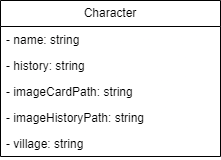

The diagram above was exported from draw.io. Its source (the exported page's mxGraphModel, read from the mxfile embedded in the PNG):
<mxGraphModel dx="1687" dy="986" grid="1" gridSize="10" guides="1" tooltips="1" connect="1" arrows="1" fold="1" page="1" pageScale="1" pageWidth="827" pageHeight="1169" math="0" shadow="0">
  <root>
    <mxCell id="0" />
    <mxCell id="1" parent="0" />
    <mxCell id="W48T9GGFTM24-2NM0BoC-31" value="Character" style="swimlane;fontStyle=0;childLayout=stackLayout;horizontal=1;startSize=26;fillColor=none;horizontalStack=0;resizeParent=1;resizeParentMax=0;resizeLast=0;collapsible=1;marginBottom=0;whiteSpace=wrap;html=1;" vertex="1" parent="1">
      <mxGeometry x="290" y="770" width="220" height="156" as="geometry" />
    </mxCell>
    <mxCell id="W48T9GGFTM24-2NM0BoC-32" value="- name: string" style="text;strokeColor=none;fillColor=none;align=left;verticalAlign=top;spacingLeft=4;spacingRight=4;overflow=hidden;rotatable=0;points=[[0,0.5],[1,0.5]];portConstraint=eastwest;whiteSpace=wrap;html=1;" vertex="1" parent="W48T9GGFTM24-2NM0BoC-31">
      <mxGeometry y="26" width="220" height="26" as="geometry" />
    </mxCell>
    <mxCell id="W48T9GGFTM24-2NM0BoC-33" value="- history: string" style="text;strokeColor=none;fillColor=none;align=left;verticalAlign=top;spacingLeft=4;spacingRight=4;overflow=hidden;rotatable=0;points=[[0,0.5],[1,0.5]];portConstraint=eastwest;whiteSpace=wrap;html=1;" vertex="1" parent="W48T9GGFTM24-2NM0BoC-31">
      <mxGeometry y="52" width="220" height="26" as="geometry" />
    </mxCell>
    <mxCell id="W48T9GGFTM24-2NM0BoC-35" value="- imageCardPath: string" style="text;strokeColor=none;fillColor=none;align=left;verticalAlign=top;spacingLeft=4;spacingRight=4;overflow=hidden;rotatable=0;points=[[0,0.5],[1,0.5]];portConstraint=eastwest;whiteSpace=wrap;html=1;" vertex="1" parent="W48T9GGFTM24-2NM0BoC-31">
      <mxGeometry y="78" width="220" height="26" as="geometry" />
    </mxCell>
    <mxCell id="W48T9GGFTM24-2NM0BoC-36" value="- imageHistoryPath: string" style="text;strokeColor=none;fillColor=none;align=left;verticalAlign=top;spacingLeft=4;spacingRight=4;overflow=hidden;rotatable=0;points=[[0,0.5],[1,0.5]];portConstraint=eastwest;whiteSpace=wrap;html=1;" vertex="1" parent="W48T9GGFTM24-2NM0BoC-31">
      <mxGeometry y="104" width="220" height="26" as="geometry" />
    </mxCell>
    <mxCell id="W48T9GGFTM24-2NM0BoC-37" value="- village: string" style="text;strokeColor=none;fillColor=none;align=left;verticalAlign=top;spacingLeft=4;spacingRight=4;overflow=hidden;rotatable=0;points=[[0,0.5],[1,0.5]];portConstraint=eastwest;whiteSpace=wrap;html=1;" vertex="1" parent="W48T9GGFTM24-2NM0BoC-31">
      <mxGeometry y="130" width="220" height="26" as="geometry" />
    </mxCell>
  </root>
</mxGraphModel>